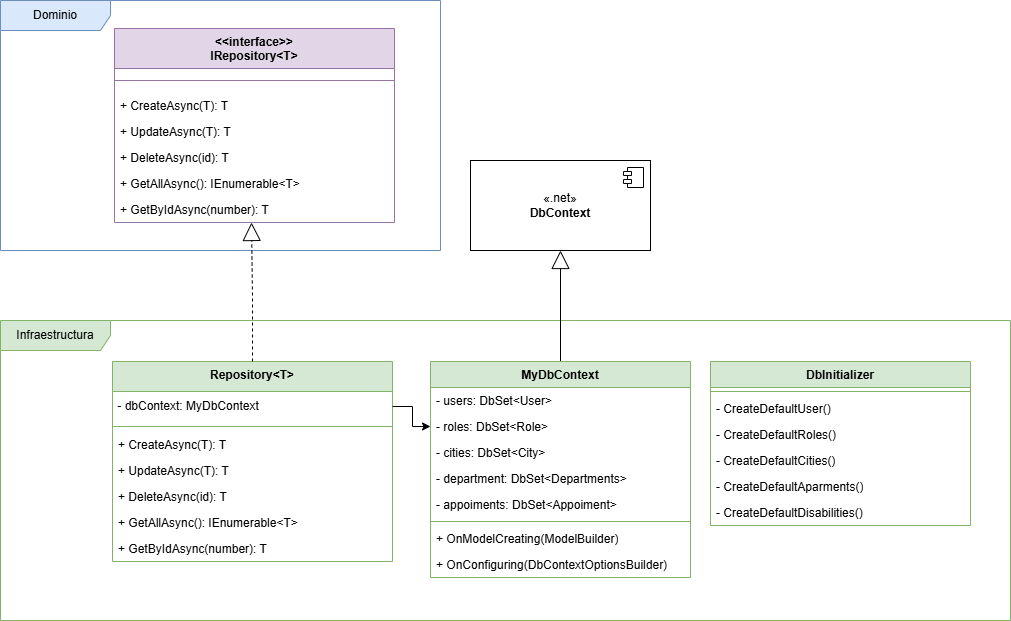

The diagram above was exported from draw.io. Its source (the exported page's mxGraphModel, read from the mxfile embedded in the PNG):
<mxGraphModel dx="1434" dy="738" grid="1" gridSize="10" guides="1" tooltips="1" connect="1" arrows="1" fold="1" page="1" pageScale="1" pageWidth="827" pageHeight="1169" math="0" shadow="0">
  <root>
    <mxCell id="0" />
    <mxCell id="1" parent="0" />
    <mxCell id="I_Y0mpqFMnHqptrzKciw-8" value="Dominio" style="shape=umlFrame;whiteSpace=wrap;html=1;pointerEvents=0;width=110;height=30;fillColor=#dae8fc;strokeColor=#6c8ebf;" vertex="1" parent="1">
      <mxGeometry x="160" y="40" width="440" height="250" as="geometry" />
    </mxCell>
    <mxCell id="YS1Bfb1fqy-DcpaZQDGp-1" value="&amp;lt;&amp;lt;interface&amp;gt;&amp;gt;&lt;br&gt;IRepository&amp;lt;T&amp;gt;" style="swimlane;fontStyle=1;align=center;verticalAlign=top;childLayout=stackLayout;horizontal=1;startSize=40;horizontalStack=0;resizeParent=1;resizeParentMax=0;resizeLast=0;collapsible=1;marginBottom=0;whiteSpace=wrap;html=1;fillColor=#e1d5e7;strokeColor=#9673a6;" vertex="1" parent="1">
      <mxGeometry x="274" y="68" width="280" height="194" as="geometry" />
    </mxCell>
    <mxCell id="YS1Bfb1fqy-DcpaZQDGp-2" value="" style="line;strokeWidth=1;fillColor=none;align=left;verticalAlign=middle;spacingTop=-1;spacingLeft=3;spacingRight=3;rotatable=0;labelPosition=right;points=[];portConstraint=eastwest;strokeColor=inherit;" vertex="1" parent="YS1Bfb1fqy-DcpaZQDGp-1">
      <mxGeometry y="40" width="280" height="24" as="geometry" />
    </mxCell>
    <mxCell id="YS1Bfb1fqy-DcpaZQDGp-3" value="+ CreateAsync(T): T" style="text;strokeColor=none;fillColor=none;align=left;verticalAlign=top;spacingLeft=4;spacingRight=4;overflow=hidden;rotatable=0;points=[[0,0.5],[1,0.5]];portConstraint=eastwest;whiteSpace=wrap;html=1;" vertex="1" parent="YS1Bfb1fqy-DcpaZQDGp-1">
      <mxGeometry y="64" width="280" height="26" as="geometry" />
    </mxCell>
    <mxCell id="YS1Bfb1fqy-DcpaZQDGp-4" value="+ UpdateAsync(T): T" style="text;strokeColor=none;fillColor=none;align=left;verticalAlign=top;spacingLeft=4;spacingRight=4;overflow=hidden;rotatable=0;points=[[0,0.5],[1,0.5]];portConstraint=eastwest;whiteSpace=wrap;html=1;" vertex="1" parent="YS1Bfb1fqy-DcpaZQDGp-1">
      <mxGeometry y="90" width="280" height="26" as="geometry" />
    </mxCell>
    <mxCell id="YS1Bfb1fqy-DcpaZQDGp-5" value="+ DeleteAsync(id): T" style="text;strokeColor=none;fillColor=none;align=left;verticalAlign=top;spacingLeft=4;spacingRight=4;overflow=hidden;rotatable=0;points=[[0,0.5],[1,0.5]];portConstraint=eastwest;whiteSpace=wrap;html=1;" vertex="1" parent="YS1Bfb1fqy-DcpaZQDGp-1">
      <mxGeometry y="116" width="280" height="26" as="geometry" />
    </mxCell>
    <mxCell id="YS1Bfb1fqy-DcpaZQDGp-6" value="+ GetAllAsync(): IEnumerable&amp;lt;T&amp;gt;" style="text;strokeColor=none;fillColor=none;align=left;verticalAlign=top;spacingLeft=4;spacingRight=4;overflow=hidden;rotatable=0;points=[[0,0.5],[1,0.5]];portConstraint=eastwest;whiteSpace=wrap;html=1;" vertex="1" parent="YS1Bfb1fqy-DcpaZQDGp-1">
      <mxGeometry y="142" width="280" height="26" as="geometry" />
    </mxCell>
    <mxCell id="YS1Bfb1fqy-DcpaZQDGp-7" value="+ GetByIdAsync(number): T" style="text;strokeColor=none;fillColor=none;align=left;verticalAlign=top;spacingLeft=4;spacingRight=4;overflow=hidden;rotatable=0;points=[[0,0.5],[1,0.5]];portConstraint=eastwest;whiteSpace=wrap;html=1;" vertex="1" parent="YS1Bfb1fqy-DcpaZQDGp-1">
      <mxGeometry y="168" width="280" height="26" as="geometry" />
    </mxCell>
    <mxCell id="YS1Bfb1fqy-DcpaZQDGp-8" value="Infraestructura" style="shape=umlFrame;whiteSpace=wrap;html=1;pointerEvents=0;width=110;height=30;fillColor=#d5e8d4;strokeColor=#82b366;" vertex="1" parent="1">
      <mxGeometry x="160" y="360" width="1010" height="300" as="geometry" />
    </mxCell>
    <mxCell id="YS1Bfb1fqy-DcpaZQDGp-9" value="Repository&amp;lt;T&amp;gt;" style="swimlane;fontStyle=1;align=center;verticalAlign=top;childLayout=stackLayout;horizontal=1;startSize=30;horizontalStack=0;resizeParent=1;resizeParentMax=0;resizeLast=0;collapsible=1;marginBottom=0;whiteSpace=wrap;html=1;fillColor=#d5e8d4;strokeColor=#82b366;" vertex="1" parent="1">
      <mxGeometry x="272" y="401" width="280" height="200" as="geometry" />
    </mxCell>
    <mxCell id="YS1Bfb1fqy-DcpaZQDGp-18" value="&amp;nbsp;- dbContext: MyDbContext" style="text;html=1;align=left;verticalAlign=middle;resizable=0;points=[];autosize=1;strokeColor=none;fillColor=none;" vertex="1" parent="YS1Bfb1fqy-DcpaZQDGp-9">
      <mxGeometry y="30" width="280" height="30" as="geometry" />
    </mxCell>
    <mxCell id="YS1Bfb1fqy-DcpaZQDGp-17" value="" style="line;strokeWidth=1;fillColor=none;align=left;verticalAlign=middle;spacingTop=-1;spacingLeft=3;spacingRight=3;rotatable=0;labelPosition=right;points=[];portConstraint=eastwest;strokeColor=inherit;" vertex="1" parent="YS1Bfb1fqy-DcpaZQDGp-9">
      <mxGeometry y="60" width="280" height="10" as="geometry" />
    </mxCell>
    <mxCell id="YS1Bfb1fqy-DcpaZQDGp-11" value="+ CreateAsync(T): T" style="text;strokeColor=none;fillColor=none;align=left;verticalAlign=top;spacingLeft=4;spacingRight=4;overflow=hidden;rotatable=0;points=[[0,0.5],[1,0.5]];portConstraint=eastwest;whiteSpace=wrap;html=1;" vertex="1" parent="YS1Bfb1fqy-DcpaZQDGp-9">
      <mxGeometry y="70" width="280" height="26" as="geometry" />
    </mxCell>
    <mxCell id="YS1Bfb1fqy-DcpaZQDGp-12" value="+ UpdateAsync(T): T" style="text;strokeColor=none;fillColor=none;align=left;verticalAlign=top;spacingLeft=4;spacingRight=4;overflow=hidden;rotatable=0;points=[[0,0.5],[1,0.5]];portConstraint=eastwest;whiteSpace=wrap;html=1;" vertex="1" parent="YS1Bfb1fqy-DcpaZQDGp-9">
      <mxGeometry y="96" width="280" height="26" as="geometry" />
    </mxCell>
    <mxCell id="YS1Bfb1fqy-DcpaZQDGp-13" value="+ DeleteAsync(id): T" style="text;strokeColor=none;fillColor=none;align=left;verticalAlign=top;spacingLeft=4;spacingRight=4;overflow=hidden;rotatable=0;points=[[0,0.5],[1,0.5]];portConstraint=eastwest;whiteSpace=wrap;html=1;" vertex="1" parent="YS1Bfb1fqy-DcpaZQDGp-9">
      <mxGeometry y="122" width="280" height="26" as="geometry" />
    </mxCell>
    <mxCell id="YS1Bfb1fqy-DcpaZQDGp-14" value="+ GetAllAsync(): IEnumerable&amp;lt;T&amp;gt;" style="text;strokeColor=none;fillColor=none;align=left;verticalAlign=top;spacingLeft=4;spacingRight=4;overflow=hidden;rotatable=0;points=[[0,0.5],[1,0.5]];portConstraint=eastwest;whiteSpace=wrap;html=1;" vertex="1" parent="YS1Bfb1fqy-DcpaZQDGp-9">
      <mxGeometry y="148" width="280" height="26" as="geometry" />
    </mxCell>
    <mxCell id="YS1Bfb1fqy-DcpaZQDGp-15" value="+ GetByIdAsync(number): T" style="text;strokeColor=none;fillColor=none;align=left;verticalAlign=top;spacingLeft=4;spacingRight=4;overflow=hidden;rotatable=0;points=[[0,0.5],[1,0.5]];portConstraint=eastwest;whiteSpace=wrap;html=1;" vertex="1" parent="YS1Bfb1fqy-DcpaZQDGp-9">
      <mxGeometry y="174" width="280" height="26" as="geometry" />
    </mxCell>
    <mxCell id="YS1Bfb1fqy-DcpaZQDGp-16" style="edgeStyle=orthogonalEdgeStyle;rounded=0;orthogonalLoop=1;jettySize=auto;html=1;endArrow=block;endFill=0;dashed=1;endSize=16;" edge="1" parent="1" source="YS1Bfb1fqy-DcpaZQDGp-9">
      <mxGeometry relative="1" as="geometry">
        <mxPoint x="411" y="262" as="targetPoint" />
      </mxGeometry>
    </mxCell>
    <mxCell id="YS1Bfb1fqy-DcpaZQDGp-30" style="edgeStyle=orthogonalEdgeStyle;rounded=0;orthogonalLoop=1;jettySize=auto;html=1;entryX=0.5;entryY=1;entryDx=0;entryDy=0;endArrow=block;endFill=0;endSize=16;" edge="1" parent="1" source="YS1Bfb1fqy-DcpaZQDGp-19" target="YS1Bfb1fqy-DcpaZQDGp-28">
      <mxGeometry relative="1" as="geometry" />
    </mxCell>
    <mxCell id="YS1Bfb1fqy-DcpaZQDGp-19" value="MyDbContext" style="swimlane;fontStyle=1;align=center;verticalAlign=top;childLayout=stackLayout;horizontal=1;startSize=26;horizontalStack=0;resizeParent=1;resizeParentMax=0;resizeLast=0;collapsible=1;marginBottom=0;whiteSpace=wrap;html=1;fillColor=#d5e8d4;strokeColor=#82b366;" vertex="1" parent="1">
      <mxGeometry x="590" y="401" width="260" height="216" as="geometry" />
    </mxCell>
    <mxCell id="YS1Bfb1fqy-DcpaZQDGp-20" value="- users: DbSet&amp;lt;User&amp;gt;" style="text;strokeColor=none;fillColor=none;align=left;verticalAlign=top;spacingLeft=4;spacingRight=4;overflow=hidden;rotatable=0;points=[[0,0.5],[1,0.5]];portConstraint=eastwest;whiteSpace=wrap;html=1;" vertex="1" parent="YS1Bfb1fqy-DcpaZQDGp-19">
      <mxGeometry y="26" width="260" height="26" as="geometry" />
    </mxCell>
    <mxCell id="YS1Bfb1fqy-DcpaZQDGp-23" value="- roles: DbSet&amp;lt;Role&amp;gt;" style="text;strokeColor=none;fillColor=none;align=left;verticalAlign=top;spacingLeft=4;spacingRight=4;overflow=hidden;rotatable=0;points=[[0,0.5],[1,0.5]];portConstraint=eastwest;whiteSpace=wrap;html=1;" vertex="1" parent="YS1Bfb1fqy-DcpaZQDGp-19">
      <mxGeometry y="52" width="260" height="26" as="geometry" />
    </mxCell>
    <mxCell id="YS1Bfb1fqy-DcpaZQDGp-24" value="- cities: DbSet&amp;lt;City&amp;gt;" style="text;strokeColor=none;fillColor=none;align=left;verticalAlign=top;spacingLeft=4;spacingRight=4;overflow=hidden;rotatable=0;points=[[0,0.5],[1,0.5]];portConstraint=eastwest;whiteSpace=wrap;html=1;" vertex="1" parent="YS1Bfb1fqy-DcpaZQDGp-19">
      <mxGeometry y="78" width="260" height="26" as="geometry" />
    </mxCell>
    <mxCell id="YS1Bfb1fqy-DcpaZQDGp-25" value="- department: DbSet&amp;lt;Departments&amp;gt;" style="text;strokeColor=none;fillColor=none;align=left;verticalAlign=top;spacingLeft=4;spacingRight=4;overflow=hidden;rotatable=0;points=[[0,0.5],[1,0.5]];portConstraint=eastwest;whiteSpace=wrap;html=1;" vertex="1" parent="YS1Bfb1fqy-DcpaZQDGp-19">
      <mxGeometry y="104" width="260" height="26" as="geometry" />
    </mxCell>
    <mxCell id="YS1Bfb1fqy-DcpaZQDGp-26" value="- appoiments: DbSet&amp;lt;Appoiment&amp;gt;" style="text;strokeColor=none;fillColor=none;align=left;verticalAlign=top;spacingLeft=4;spacingRight=4;overflow=hidden;rotatable=0;points=[[0,0.5],[1,0.5]];portConstraint=eastwest;whiteSpace=wrap;html=1;" vertex="1" parent="YS1Bfb1fqy-DcpaZQDGp-19">
      <mxGeometry y="130" width="260" height="26" as="geometry" />
    </mxCell>
    <mxCell id="YS1Bfb1fqy-DcpaZQDGp-21" value="" style="line;strokeWidth=1;fillColor=none;align=left;verticalAlign=middle;spacingTop=-1;spacingLeft=3;spacingRight=3;rotatable=0;labelPosition=right;points=[];portConstraint=eastwest;strokeColor=inherit;" vertex="1" parent="YS1Bfb1fqy-DcpaZQDGp-19">
      <mxGeometry y="156" width="260" height="8" as="geometry" />
    </mxCell>
    <mxCell id="YS1Bfb1fqy-DcpaZQDGp-22" value="+ OnModelCreating(ModelBuilder)" style="text;strokeColor=none;fillColor=none;align=left;verticalAlign=top;spacingLeft=4;spacingRight=4;overflow=hidden;rotatable=0;points=[[0,0.5],[1,0.5]];portConstraint=eastwest;whiteSpace=wrap;html=1;" vertex="1" parent="YS1Bfb1fqy-DcpaZQDGp-19">
      <mxGeometry y="164" width="260" height="26" as="geometry" />
    </mxCell>
    <mxCell id="YS1Bfb1fqy-DcpaZQDGp-27" value="+ OnConfiguring(DbContextOptionsBuilder)" style="text;strokeColor=none;fillColor=none;align=left;verticalAlign=top;spacingLeft=4;spacingRight=4;overflow=hidden;rotatable=0;points=[[0,0.5],[1,0.5]];portConstraint=eastwest;whiteSpace=wrap;html=1;" vertex="1" parent="YS1Bfb1fqy-DcpaZQDGp-19">
      <mxGeometry y="190" width="260" height="26" as="geometry" />
    </mxCell>
    <mxCell id="YS1Bfb1fqy-DcpaZQDGp-28" value="«.net»&lt;br&gt;&lt;b&gt;DbContext&lt;/b&gt;" style="html=1;dropTarget=0;whiteSpace=wrap;" vertex="1" parent="1">
      <mxGeometry x="630" y="200" width="180" height="90" as="geometry" />
    </mxCell>
    <mxCell id="YS1Bfb1fqy-DcpaZQDGp-29" value="" style="shape=module;jettyWidth=8;jettyHeight=4;" vertex="1" parent="YS1Bfb1fqy-DcpaZQDGp-28">
      <mxGeometry x="1" width="20" height="20" relative="1" as="geometry">
        <mxPoint x="-27" y="7" as="offset" />
      </mxGeometry>
    </mxCell>
    <mxCell id="YS1Bfb1fqy-DcpaZQDGp-31" style="edgeStyle=orthogonalEdgeStyle;rounded=0;orthogonalLoop=1;jettySize=auto;html=1;entryX=0;entryY=0.5;entryDx=0;entryDy=0;" edge="1" parent="1" source="YS1Bfb1fqy-DcpaZQDGp-18" target="YS1Bfb1fqy-DcpaZQDGp-23">
      <mxGeometry relative="1" as="geometry" />
    </mxCell>
    <mxCell id="YS1Bfb1fqy-DcpaZQDGp-32" value="DbInitializer" style="swimlane;fontStyle=1;align=center;verticalAlign=top;childLayout=stackLayout;horizontal=1;startSize=26;horizontalStack=0;resizeParent=1;resizeParentMax=0;resizeLast=0;collapsible=1;marginBottom=0;whiteSpace=wrap;html=1;fillColor=#d5e8d4;strokeColor=#82b366;" vertex="1" parent="1">
      <mxGeometry x="870" y="401" width="260" height="164" as="geometry" />
    </mxCell>
    <mxCell id="YS1Bfb1fqy-DcpaZQDGp-38" value="" style="line;strokeWidth=1;fillColor=none;align=left;verticalAlign=middle;spacingTop=-1;spacingLeft=3;spacingRight=3;rotatable=0;labelPosition=right;points=[];portConstraint=eastwest;strokeColor=inherit;" vertex="1" parent="YS1Bfb1fqy-DcpaZQDGp-32">
      <mxGeometry y="26" width="260" height="8" as="geometry" />
    </mxCell>
    <mxCell id="YS1Bfb1fqy-DcpaZQDGp-39" value="- CreateDefaultUser()" style="text;strokeColor=none;fillColor=none;align=left;verticalAlign=top;spacingLeft=4;spacingRight=4;overflow=hidden;rotatable=0;points=[[0,0.5],[1,0.5]];portConstraint=eastwest;whiteSpace=wrap;html=1;" vertex="1" parent="YS1Bfb1fqy-DcpaZQDGp-32">
      <mxGeometry y="34" width="260" height="26" as="geometry" />
    </mxCell>
    <mxCell id="YS1Bfb1fqy-DcpaZQDGp-41" value="- CreateDefaultRoles()" style="text;strokeColor=none;fillColor=none;align=left;verticalAlign=top;spacingLeft=4;spacingRight=4;overflow=hidden;rotatable=0;points=[[0,0.5],[1,0.5]];portConstraint=eastwest;whiteSpace=wrap;html=1;" vertex="1" parent="YS1Bfb1fqy-DcpaZQDGp-32">
      <mxGeometry y="60" width="260" height="26" as="geometry" />
    </mxCell>
    <mxCell id="YS1Bfb1fqy-DcpaZQDGp-42" value="- CreateDefaultCities()" style="text;strokeColor=none;fillColor=none;align=left;verticalAlign=top;spacingLeft=4;spacingRight=4;overflow=hidden;rotatable=0;points=[[0,0.5],[1,0.5]];portConstraint=eastwest;whiteSpace=wrap;html=1;" vertex="1" parent="YS1Bfb1fqy-DcpaZQDGp-32">
      <mxGeometry y="86" width="260" height="26" as="geometry" />
    </mxCell>
    <mxCell id="YS1Bfb1fqy-DcpaZQDGp-43" value="- CreateDefaultAparments()" style="text;strokeColor=none;fillColor=none;align=left;verticalAlign=top;spacingLeft=4;spacingRight=4;overflow=hidden;rotatable=0;points=[[0,0.5],[1,0.5]];portConstraint=eastwest;whiteSpace=wrap;html=1;" vertex="1" parent="YS1Bfb1fqy-DcpaZQDGp-32">
      <mxGeometry y="112" width="260" height="26" as="geometry" />
    </mxCell>
    <mxCell id="YS1Bfb1fqy-DcpaZQDGp-44" value="- CreateDefaultDisabilities()" style="text;strokeColor=none;fillColor=none;align=left;verticalAlign=top;spacingLeft=4;spacingRight=4;overflow=hidden;rotatable=0;points=[[0,0.5],[1,0.5]];portConstraint=eastwest;whiteSpace=wrap;html=1;" vertex="1" parent="YS1Bfb1fqy-DcpaZQDGp-32">
      <mxGeometry y="138" width="260" height="26" as="geometry" />
    </mxCell>
  </root>
</mxGraphModel>